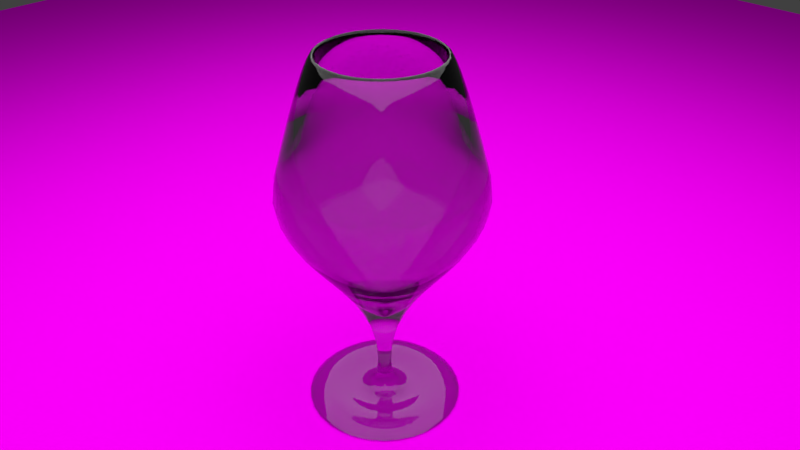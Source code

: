 # Source: glass.blend  (saved by Blender 2.79.0; exported with 4.5.12 LTS)
import bpy
from mathutils import Matrix  # noqa: F401  (used for matrix-valued properties, if any)

bpy.ops.wm.read_factory_settings(use_empty=True)
scene = bpy.context.scene
scene.name = 'Scene'

# ---- collections
col_collection_1 = bpy.data.collections.new('Collection 1'); scene.collection.children.link(col_collection_1)

# ---- images (referenced by path relative to the original .blend; pixels are not part of the script)
import os
ASSET_DIR = os.environ.get("B2B_ASSET_DIR", "")  # directory of the original .blend (textures are referenced by path, not embedded)
HERE = os.path.dirname(os.path.abspath(__file__))  # packed textures are extracted next to this script under _unpacked/

def load_image(name, relpath, width, height, colorspace="sRGB"):
    """Load a texture the original file referenced (path relative to the .blend, or extracted next to this script)."""
    p = next((c for c in (os.path.join(HERE, relpath), os.path.join(ASSET_DIR, relpath)) if relpath and os.path.exists(c)), "")
    if p:
        img = bpy.data.images.load(p, check_existing=True)
        img.name = name
    else:  # same state as the original file: an image datablock whose file is absent (Cycles renders it pink)
        img = bpy.data.images.new(name, width, height)
        img.source = "FILE"
        img.filepath = "//" + (relpath or name)
    img.colorspace_settings.name = colorspace
    return img
img_color_grid = load_image('color_grid', '', 1024, 1024, 'sRGB')

# ---- materials (node trees are filled in below, after node groups)
mat_light = bpy.data.materials.new('Light')
mat_light.alpha_threshold = 0.0
mat_light.roughness = 0.5
mat_ground = bpy.data.materials.new('ground')
mat_ground.alpha_threshold = 0.0
mat_ground.roughness = 0.5
mat_material_001 = bpy.data.materials.new('Material.001')
mat_material_001.alpha_threshold = 0.0
mat_material_001.roughness = 0.5

# ---- material node trees
mat_light.use_nodes = True; mat_light.node_tree.nodes.clear()
_N = mat_light.node_tree.nodes; _L = mat_light.node_tree.links
n0 = _N.new('ShaderNodeOutputMaterial'); n0.name = 'Material Output'; n0.location = (300, 300)
n1 = _N.new('ShaderNodeEmission'); n1.name = 'Emission'; n1.location = (10, 300)
n1.inputs[0].default_value = (0.8, 0.8, 0.8, 1.0)
n1.inputs[1].default_value = 2.0
_L.new(n1.outputs[0], n0.inputs[0])
n0.is_active_output = True
mat_ground.use_nodes = True; mat_ground.node_tree.nodes.clear()
_N = mat_ground.node_tree.nodes; _L = mat_ground.node_tree.links
n0 = _N.new('ShaderNodeOutputMaterial'); n0.name = 'Material Output'; n0.location = (300, 300)
n1 = _N.new('ShaderNodeTexImage'); n1.name = 'Image Texture'; n1.location = (-146, 305)
n1.width = 140
n1.image = img_color_grid
n2 = _N.new('ShaderNodeBsdfDiffuse'); n2.name = 'Diffuse BSDF'; n2.location = (67, 320)
_L.new(n2.outputs[0], n0.inputs[0])
_L.new(n1.outputs[0], n2.inputs[0])
n0.is_active_output = True
mat_material_001.use_nodes = True; mat_material_001.node_tree.nodes.clear()
_N = mat_material_001.node_tree.nodes; _L = mat_material_001.node_tree.links
n0 = _N.new('ShaderNodeOutputMaterial'); n0.name = 'Material Output'; n0.location = (300, 300)
n1 = _N.new('ShaderNodeBsdfGlass'); n1.name = 'Glass BSDF'; n1.location = (10, 300)
n1.distribution = 'BECKMANN'
n1.inputs[0].default_value = (0.8, 0.8, 0.8, 1.0)
n1.inputs[2].default_value = 1.45
_L.new(n1.outputs[0], n0.inputs[0])
n0.is_active_output = True

# ---- world
world_world = bpy.data.worlds.new('World'); scene.world = world_world
world_world.color = (0.05088, 0.05088, 0.05088)
world_world.use_sun_shadow = False
world_world.sun_shadow_jitter_overblur = 0.0
world_world.cycles.sampling_method = 'MANUAL'

# ---- cameras
cam_camera = bpy.data.cameras.new('Camera')
cam_camera.clip_end = 100.0
cam_camera.lens = 35.0
cam_camera.sensor_width = 32.0
cam_camera.sensor_height = 18.0
cam_camera.ortho_scale = 7.314
cam_camera.dof.focus_distance = 0.0

# ---- meshes
me_plane_001 = bpy.data.meshes.new('Plane.001')
me_plane_001.from_pydata([(-1.0, -1.0, 0.0), (1.0, -1.0, 0.0), (-1.0, 1.0, 0.0), (1.0, 1.0, 0.0)], [], [(0, 1, 3, 2)])
me_plane_001.materials.append(mat_light)
me_plane_001.use_remesh_preserve_volume = False
me_plane_001.use_remesh_preserve_attributes = False
me_plane_001.use_mirror_vertex_groups = False
me_plane_001.update()
me_plane = bpy.data.meshes.new('Plane')
me_plane.from_pydata([(-1.0, -1.0, 0.0), (1.0, -1.0, 0.0), (-1.0, 1.0, 0.0), (1.0, 1.0, 0.0)], [], [(0, 1, 3, 2)])
_uv = me_plane.uv_layers.new(name='UVMap')
_uv.uv.foreach_set('vector', [0.0001, 9.998e-05, 0.9999, 9.998e-05, 0.9999, 0.9999, 9.998e-05, 0.9999])
me_plane.materials.append(mat_ground)
me_plane.use_remesh_preserve_volume = False
me_plane.use_remesh_preserve_attributes = False
me_plane.use_mirror_vertex_groups = False
me_plane.update()

# ---- curves / text
cu_beziercurve = bpy.data.curves.new('BezierCurve', 'CURVE')
cu_beziercurve.dimensions = '3D'
_sp = cu_beziercurve.splines.new('BEZIER'); _sp.bezier_points.add(4)
_sp.bezier_points.foreach_set('co', [0.001531, 1.908e-07, 1.115, 0.5907, -1.289e-07, 3.495, 0.9926, -4.32e-09, 2.568, 0.06767, 0.0, 0.415, 0.788, 1.626e-08, 0.01709])
_sp.bezier_points.foreach_set('handle_left', [-0.5568, 2.985e-07, 0.6195, 0.798, 2.935e-07, 2.485, 0.5631, -9.763e-08, 4.16, 0.05829, 7.061e-08, 1.415, 0.5543, 1.105e-07, 0.3158])
_sp.bezier_points.foreach_set('handle_right', [1.554, -1.088e-07, 2.494, 0.5308, -2.508e-07, 3.786, 1.177, 3.568e-08, 1.885, 0.07383, -4.629e-08, -0.2405, 1.404, -2.322e-07, -0.7704])
for _p, _l, _r in zip(_sp.bezier_points, ['ALIGNED', 'ALIGNED', 'ALIGNED', 'ALIGNED', 'ALIGNED'], ['ALIGNED', 'ALIGNED', 'ALIGNED', 'ALIGNED', 'ALIGNED']): _p.handle_left_type = _l; _p.handle_right_type = _r
_sp.order_u = 0
_sp.order_v = 0
cu_beziercurve.materials.append(mat_material_001)
cu_beziercurve.use_path = True
cu_beziercurve.use_path_clamp = True
cu_beziercurve.bevel_resolution = 0
cu_beziercurve.fill_mode = 'HALF'

# ---- objects
ob_plane_001 = bpy.data.objects.new('Plane.001', me_plane_001)
ob_plane = bpy.data.objects.new('Plane', me_plane)
ob_beziercurve = bpy.data.objects.new('BezierCurve', cu_beziercurve)
ob_camera = bpy.data.objects.new('Camera', cam_camera)

# ---- transforms, parenting, visibility, modifiers, constraints
ob_plane_001.location = (0.0, 0.0, 6.782)
ob_plane_001.scale = (8.272, 8.272, 8.272)
ob_plane_001.visible_camera = False
ob_plane_001.lineart.crease_threshold = 0.0
ob_plane.location = (0.0, 0.0, 0.0)
ob_plane.scale = (15.4, 15.4, 15.4)
ob_plane.lineart.crease_threshold = 0.0
ob_beziercurve.location = (0.0, 0.0, 0.0)
ob_beziercurve.lineart.crease_threshold = 0.0
_m = ob_beziercurve.modifiers.new('Screw', 'SCREW')
_m.render_steps = 32
ob_camera.location = (5.069, -4.897, 6.389)
ob_camera.rotation_euler = (1.018, -4.381e-06, 0.7799)
ob_camera.lock_rotations_4d = False
ob_camera.empty_display_type = 'ARROWS'
ob_camera.color = (0.0, 0.0, 0.0, 0.0)
ob_camera.display_type = 'WIRE'
ob_camera.lineart.crease_threshold = 0.0

# ---- collection membership
col_collection_1.objects.link(ob_plane_001)
col_collection_1.objects.link(ob_plane)
col_collection_1.objects.link(ob_beziercurve)
col_collection_1.objects.link(ob_camera)

# ---- scene / render settings (as saved in the file)
scene.camera = ob_camera
scene.frame_start = 1; scene.frame_end = 250; scene.frame_set(1)
scene.render.engine = 'CYCLES'
scene.render.resolution_percentage = 50
scene.render.dither_intensity = 0.0
scene.cycles.use_denoising = False
scene.cycles.samples = 128
scene.cycles.sampling_pattern = 'TABULATED_SOBOL'
scene.cycles.use_adaptive_sampling = False
scene.cycles.use_light_tree = False
scene.cycles.blur_glossy = 0.0
scene.cycles.seed = 1
scene.cycles.sample_clamp_indirect = 0.5
scene.view_settings.view_transform = 'Standard'
bpy.context.view_layer.update()
